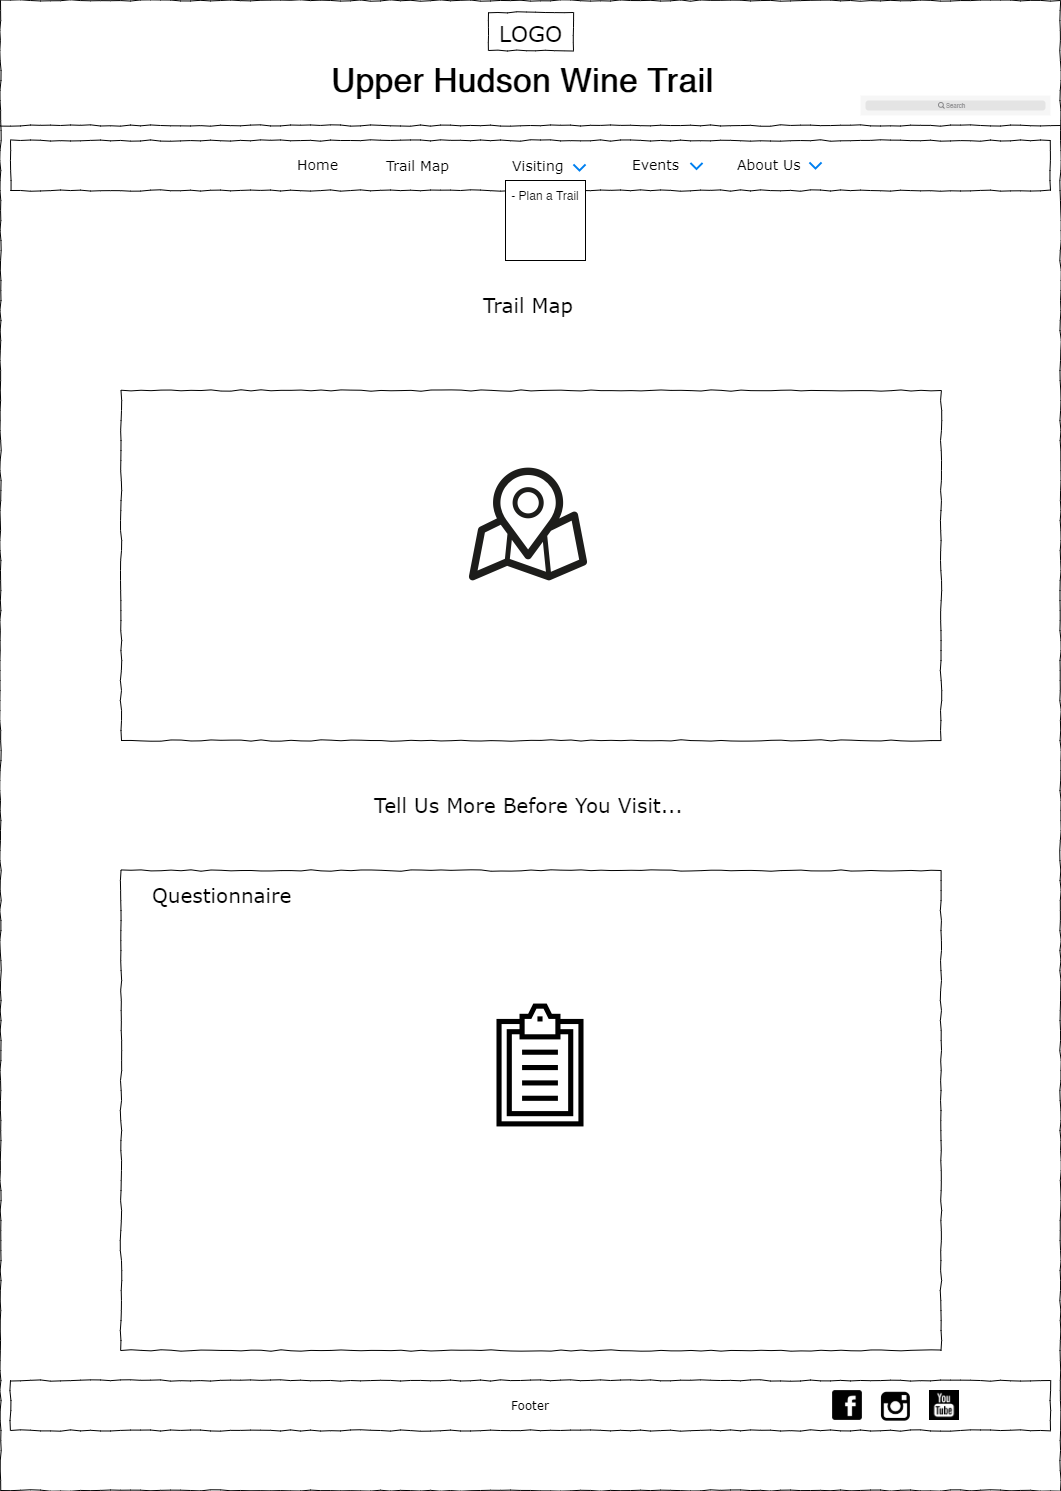

The diagram above was exported from draw.io. Its source (the exported page's mxGraphModel, read from the mxfile embedded in the PNG):
<mxGraphModel dx="1209" dy="573" grid="1" gridSize="10" guides="1" tooltips="1" connect="1" arrows="1" fold="1" page="1" pageScale="1" pageWidth="1100" pageHeight="850" background="#ffffff" math="0" shadow="0">
  <root>
    <mxCell id="0" />
    <mxCell id="1" parent="0" />
    <mxCell id="677b7b8949515195-1" value="" style="whiteSpace=wrap;html=1;rounded=0;shadow=0;labelBackgroundColor=none;strokeColor=#000000;strokeWidth=1;fillColor=none;fontFamily=Verdana;fontSize=12;fontColor=#000000;align=center;comic=1;" parent="1" vertex="1">
      <mxGeometry x="20" y="20" width="1060" height="1490" as="geometry" />
    </mxCell>
    <mxCell id="677b7b8949515195-2" value="&lt;font style=&quot;font-size: 22px&quot;&gt;LOGO&lt;/font&gt;" style="whiteSpace=wrap;html=1;rounded=0;shadow=0;labelBackgroundColor=none;strokeWidth=1;fontFamily=Verdana;fontSize=28;align=center;comic=1;" parent="1" vertex="1">
      <mxGeometry x="508" y="32" width="85" height="38" as="geometry" />
    </mxCell>
    <mxCell id="677b7b8949515195-8" value="" style="whiteSpace=wrap;html=1;rounded=0;shadow=0;labelBackgroundColor=none;strokeWidth=1;fillColor=none;fontFamily=Verdana;fontSize=12;align=center;comic=1;" parent="1" vertex="1">
      <mxGeometry x="140.5" y="410" width="820" height="350" as="geometry" />
    </mxCell>
    <mxCell id="677b7b8949515195-9" value="" style="line;strokeWidth=1;html=1;rounded=0;shadow=0;labelBackgroundColor=none;fillColor=none;fontFamily=Verdana;fontSize=14;fontColor=#000000;align=center;comic=1;" parent="1" vertex="1">
      <mxGeometry x="20" y="140" width="1060" height="10" as="geometry" />
    </mxCell>
    <mxCell id="677b7b8949515195-10" value="" style="whiteSpace=wrap;html=1;rounded=0;shadow=0;labelBackgroundColor=none;strokeWidth=1;fillColor=none;fontFamily=Verdana;fontSize=12;align=center;comic=1;" parent="1" vertex="1">
      <mxGeometry x="30" y="160" width="1040" height="50" as="geometry" />
    </mxCell>
    <mxCell id="677b7b8949515195-11" value="Home" style="text;html=1;points=[];align=left;verticalAlign=top;spacingTop=-4;fontSize=14;fontFamily=Verdana" parent="1" vertex="1">
      <mxGeometry x="315" y="174" width="60" height="20" as="geometry" />
    </mxCell>
    <mxCell id="677b7b8949515195-12" value="Trail Map" style="text;html=1;points=[];align=left;verticalAlign=top;spacingTop=-4;fontSize=14;fontFamily=Verdana" parent="1" vertex="1">
      <mxGeometry x="404" y="174.5" width="60" height="19" as="geometry" />
    </mxCell>
    <mxCell id="x5q5EDNmhLwT_21sWx4b-1" value="" style="shape=image;html=1;verticalAlign=top;verticalLabelPosition=bottom;labelBackgroundColor=#ffffff;imageAspect=0;aspect=fixed;image=https://cdn3.iconfinder.com/data/icons/wpzoom-developer-icon-set/500/01-128.png" parent="1" vertex="1">
      <mxGeometry x="850" y="1408" width="34" height="34" as="geometry" />
    </mxCell>
    <mxCell id="x5q5EDNmhLwT_21sWx4b-2" value="" style="shape=image;html=1;verticalAlign=top;verticalLabelPosition=bottom;labelBackgroundColor=#ffffff;imageAspect=0;aspect=fixed;image=https://cdn3.iconfinder.com/data/icons/picons-social/57/38-instagram-128.png" parent="1" vertex="1">
      <mxGeometry x="899" y="1409" width="33" height="33" as="geometry" />
    </mxCell>
    <mxCell id="x5q5EDNmhLwT_21sWx4b-3" value="Events" style="text;html=1;points=[];align=left;verticalAlign=top;spacingTop=-4;fontSize=14;fontFamily=Verdana" parent="1" vertex="1">
      <mxGeometry x="650" y="174" width="60" height="20" as="geometry" />
    </mxCell>
    <mxCell id="x5q5EDNmhLwT_21sWx4b-4" value="About Us" style="text;html=1;points=[];align=left;verticalAlign=top;spacingTop=-4;fontSize=14;fontFamily=Verdana" parent="1" vertex="1">
      <mxGeometry x="755" y="174" width="60" height="20" as="geometry" />
    </mxCell>
    <mxCell id="x5q5EDNmhLwT_21sWx4b-41" value="Footer" style="whiteSpace=wrap;html=1;rounded=0;shadow=0;labelBackgroundColor=none;strokeWidth=1;fillColor=none;fontFamily=Verdana;fontSize=12;align=center;comic=1;" parent="1" vertex="1">
      <mxGeometry x="30" y="1400" width="1040" height="50" as="geometry" />
    </mxCell>
    <mxCell id="Dj7FDUDoyI19KXcojeiz-5" value="" style="html=1;verticalLabelPosition=bottom;labelBackgroundColor=#ffffff;verticalAlign=top;shadow=0;dashed=0;strokeWidth=2;shape=mxgraph.ios7.misc.down;strokeColor=#0080f0;" parent="1" vertex="1">
      <mxGeometry x="829" y="182" width="12" height="6" as="geometry" />
    </mxCell>
    <mxCell id="C7T5lcY4Xh3fgn_umm_E-2" value="" style="html=1;verticalLabelPosition=bottom;labelBackgroundColor=#ffffff;verticalAlign=top;shadow=0;dashed=0;strokeWidth=2;shape=mxgraph.ios7.misc.down;strokeColor=#0080f0;" parent="1" vertex="1">
      <mxGeometry x="710" y="182.5" width="12" height="6" as="geometry" />
    </mxCell>
    <mxCell id="C7T5lcY4Xh3fgn_umm_E-3" value="Visiting" style="text;html=1;points=[];align=left;verticalAlign=top;spacingTop=-4;fontSize=14;fontFamily=Verdana" parent="1" vertex="1">
      <mxGeometry x="530" y="174.5" width="60" height="19" as="geometry" />
    </mxCell>
    <mxCell id="C7T5lcY4Xh3fgn_umm_E-4" value="" style="html=1;verticalLabelPosition=bottom;labelBackgroundColor=#ffffff;verticalAlign=top;shadow=0;dashed=0;strokeWidth=2;shape=mxgraph.ios7.misc.down;strokeColor=#0080f0;" parent="1" vertex="1">
      <mxGeometry x="593" y="184" width="12" height="6" as="geometry" />
    </mxCell>
    <mxCell id="C7T5lcY4Xh3fgn_umm_E-45" value="Tell Us More Before You Visit..." style="text;html=1;points=[];align=left;verticalAlign=top;spacingTop=-4;fontSize=20;fontFamily=Verdana" parent="1" vertex="1">
      <mxGeometry x="391.5" y="810" width="138.5" height="20" as="geometry" />
    </mxCell>
    <mxCell id="C7T5lcY4Xh3fgn_umm_E-77" value="" style="shape=image;html=1;verticalAlign=top;verticalLabelPosition=bottom;labelBackgroundColor=#ffffff;imageAspect=0;aspect=fixed;image=https://cdn1.iconfinder.com/data/icons/social-black-buttons/512/youtube_v2-128.png" parent="1" vertex="1">
      <mxGeometry x="949" y="1410" width="30" height="30" as="geometry" />
    </mxCell>
    <mxCell id="C7T5lcY4Xh3fgn_umm_E-88" value="" style="shape=rect;fillColor=#F6F6F6;strokeColor=none;" parent="1" vertex="1">
      <mxGeometry x="880" y="115" width="190" height="20" as="geometry" />
    </mxCell>
    <mxCell id="C7T5lcY4Xh3fgn_umm_E-89" value="" style="html=1;strokeWidth=1;shadow=0;dashed=0;shape=mxgraph.ios7ui.marginRect;rx=3;ry=3;rectMargin=5;fillColor=#E4E4E4;strokeColor=none;" parent="C7T5lcY4Xh3fgn_umm_E-88" vertex="1">
      <mxGeometry width="190" height="20" as="geometry" />
    </mxCell>
    <mxCell id="C7T5lcY4Xh3fgn_umm_E-90" value="Search" style="shape=mxgraph.ios7.icons.looking_glass;strokeColor=#878789;fillColor=none;fontColor=#878789;labelPosition=right;verticalLabelPosition=middle;align=left;verticalAlign=middle;fontSize=6;fontStyle=0;spacingTop=2;" parent="C7T5lcY4Xh3fgn_umm_E-88" vertex="1">
      <mxGeometry x="0.5" y="0.5" width="6" height="6" relative="1" as="geometry">
        <mxPoint x="-17" y="-3" as="offset" />
      </mxGeometry>
    </mxCell>
    <mxCell id="C7T5lcY4Xh3fgn_umm_E-91" value="&lt;b style=&quot;font-size: 33px&quot;&gt;&lt;font style=&quot;font-size: 33px&quot;&gt;Upper Hudson Wine Trail&lt;/font&gt;&lt;/b&gt;" style="text;html=1;strokeColor=none;fillColor=none;align=center;verticalAlign=middle;whiteSpace=wrap;rounded=0;fontSize=33;" parent="1" vertex="1">
      <mxGeometry x="258" y="90" width="568" height="20" as="geometry" />
    </mxCell>
    <mxCell id="ebTW5YM5bdVL9LTebMaf-2" value="" style="whiteSpace=wrap;html=1;aspect=fixed;" vertex="1" parent="1">
      <mxGeometry x="525" y="200" width="80" height="80" as="geometry" />
    </mxCell>
    <mxCell id="ebTW5YM5bdVL9LTebMaf-3" value="- Plan a Trail" style="text;html=1;strokeColor=none;fillColor=none;align=center;verticalAlign=middle;whiteSpace=wrap;rounded=0;" vertex="1" parent="1">
      <mxGeometry x="526" y="190" width="78" height="50" as="geometry" />
    </mxCell>
    <mxCell id="ebTW5YM5bdVL9LTebMaf-5" value="" style="shape=image;html=1;verticalAlign=top;verticalLabelPosition=bottom;labelBackgroundColor=#ffffff;imageAspect=0;aspect=fixed;image=https://cdn0.iconfinder.com/data/icons/elasto-online-store/26/00-ELASTOFONT-STORE-READY_map-maker3-128.png" vertex="1" parent="1">
      <mxGeometry x="484" y="480" width="128" height="128" as="geometry" />
    </mxCell>
    <mxCell id="ebTW5YM5bdVL9LTebMaf-6" value="Trail Map" style="text;html=1;points=[];align=left;verticalAlign=top;spacingTop=-4;fontSize=20;fontFamily=Verdana" vertex="1" parent="1">
      <mxGeometry x="501" y="310" width="170" height="20" as="geometry" />
    </mxCell>
    <mxCell id="ebTW5YM5bdVL9LTebMaf-50" value="" style="whiteSpace=wrap;html=1;rounded=0;shadow=0;labelBackgroundColor=none;strokeWidth=1;fillColor=none;fontFamily=Verdana;fontSize=12;align=center;comic=1;" vertex="1" parent="1">
      <mxGeometry x="140.5" y="890" width="820" height="480" as="geometry" />
    </mxCell>
    <mxCell id="ebTW5YM5bdVL9LTebMaf-51" value="Questionnaire" style="text;html=1;points=[];align=left;verticalAlign=top;spacingTop=-4;fontSize=20;fontFamily=Verdana" vertex="1" parent="1">
      <mxGeometry x="170" y="900" width="138.5" height="20" as="geometry" />
    </mxCell>
    <mxCell id="ebTW5YM5bdVL9LTebMaf-52" value="" style="shape=image;html=1;verticalAlign=top;verticalLabelPosition=bottom;labelBackgroundColor=#ffffff;imageAspect=0;aspect=fixed;image=https://cdn2.iconfinder.com/data/icons/essential-web-4/50/clipboard-document-office-form-application-128.png;fontSize=20;" vertex="1" parent="1">
      <mxGeometry x="496" y="1021" width="128" height="128" as="geometry" />
    </mxCell>
  </root>
</mxGraphModel>